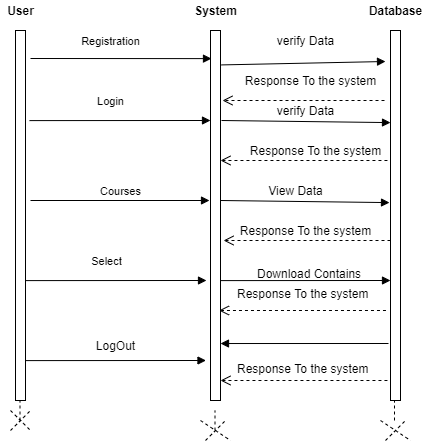

The diagram above was exported from draw.io. Its source (the exported page's mxGraphModel, read from the mxfile embedded in the PNG):
<mxGraphModel dx="854" dy="419" grid="1" gridSize="10" guides="1" tooltips="1" connect="1" arrows="1" fold="1" page="1" pageScale="1" pageWidth="850" pageHeight="1100" math="0" shadow="0">
  <root>
    <mxCell id="0" />
    <mxCell id="1" parent="0" />
    <mxCell id="QnnqtcU8ohnr2xqAfKTL-1" value="" style="html=1;points=[];perimeter=orthogonalPerimeter;" parent="1" vertex="1">
      <mxGeometry x="155" y="110" width="10" height="370" as="geometry" />
    </mxCell>
    <mxCell id="QnnqtcU8ohnr2xqAfKTL-2" value="" style="html=1;points=[];perimeter=orthogonalPerimeter;" parent="1" vertex="1">
      <mxGeometry x="350" y="110" width="10" height="370" as="geometry" />
    </mxCell>
    <mxCell id="QnnqtcU8ohnr2xqAfKTL-3" value="" style="html=1;points=[];perimeter=orthogonalPerimeter;" parent="1" vertex="1">
      <mxGeometry x="530" y="110" width="10" height="370" as="geometry" />
    </mxCell>
    <mxCell id="QnnqtcU8ohnr2xqAfKTL-6" value="&lt;b&gt;User&lt;/b&gt;" style="text;html=1;align=center;verticalAlign=middle;resizable=0;points=[];autosize=1;" parent="1" vertex="1">
      <mxGeometry x="140" y="80" width="40" height="20" as="geometry" />
    </mxCell>
    <mxCell id="QnnqtcU8ohnr2xqAfKTL-7" value="&lt;b&gt;System&lt;/b&gt;" style="text;html=1;align=center;verticalAlign=middle;resizable=0;points=[];autosize=1;" parent="1" vertex="1">
      <mxGeometry x="325" y="80" width="60" height="20" as="geometry" />
    </mxCell>
    <mxCell id="QnnqtcU8ohnr2xqAfKTL-8" value="&lt;b&gt;Database&lt;/b&gt;" style="text;html=1;align=center;verticalAlign=middle;resizable=0;points=[];autosize=1;" parent="1" vertex="1">
      <mxGeometry x="500" y="80" width="70" height="20" as="geometry" />
    </mxCell>
    <mxCell id="QnnqtcU8ohnr2xqAfKTL-9" value="Registration" style="html=1;verticalAlign=bottom;endArrow=block;entryX=0.1;entryY=0.076;entryDx=0;entryDy=0;entryPerimeter=0;" parent="1" target="QnnqtcU8ohnr2xqAfKTL-2" edge="1">
      <mxGeometry x="-0.116" y="8" width="80" relative="1" as="geometry">
        <mxPoint x="170" y="138" as="sourcePoint" />
        <mxPoint x="240" y="140" as="targetPoint" />
        <mxPoint as="offset" />
      </mxGeometry>
    </mxCell>
    <mxCell id="QnnqtcU8ohnr2xqAfKTL-10" value="" style="html=1;verticalAlign=bottom;endArrow=block;exitX=1.1;exitY=0.093;exitDx=0;exitDy=0;exitPerimeter=0;" parent="1" source="QnnqtcU8ohnr2xqAfKTL-2" edge="1">
      <mxGeometry x="-0.0424" y="41" width="80" relative="1" as="geometry">
        <mxPoint x="360" y="140" as="sourcePoint" />
        <mxPoint x="525" y="141" as="targetPoint" />
        <mxPoint as="offset" />
      </mxGeometry>
    </mxCell>
    <mxCell id="QnnqtcU8ohnr2xqAfKTL-11" value="verify Data" style="text;html=1;align=center;verticalAlign=middle;resizable=0;points=[];autosize=1;" parent="1" vertex="1">
      <mxGeometry x="410" y="110" width="70" height="20" as="geometry" />
    </mxCell>
    <mxCell id="QnnqtcU8ohnr2xqAfKTL-15" value="" style="html=1;verticalAlign=bottom;endArrow=open;dashed=1;endSize=8;" parent="1" edge="1">
      <mxGeometry relative="1" as="geometry">
        <mxPoint x="524" y="180" as="sourcePoint" />
        <mxPoint x="362" y="180" as="targetPoint" />
      </mxGeometry>
    </mxCell>
    <mxCell id="QnnqtcU8ohnr2xqAfKTL-16" value="Response To the system" style="text;html=1;align=center;verticalAlign=middle;resizable=0;points=[];autosize=1;" parent="1" vertex="1">
      <mxGeometry x="375" y="150" width="150" height="20" as="geometry" />
    </mxCell>
    <mxCell id="QnnqtcU8ohnr2xqAfKTL-19" value="Login" style="html=1;verticalAlign=bottom;endArrow=block;entryX=0.1;entryY=0.093;entryDx=0;entryDy=0;entryPerimeter=0;" parent="1" edge="1">
      <mxGeometry x="-0.1049" y="10" width="80" relative="1" as="geometry">
        <mxPoint x="169" y="200.1" as="sourcePoint" />
        <mxPoint x="350" y="199.99999999999997" as="targetPoint" />
        <mxPoint as="offset" />
      </mxGeometry>
    </mxCell>
    <mxCell id="QnnqtcU8ohnr2xqAfKTL-20" value="Response To the system" style="text;html=1;align=center;verticalAlign=middle;resizable=0;points=[];autosize=1;" parent="1" vertex="1">
      <mxGeometry x="380" y="220" width="150" height="20" as="geometry" />
    </mxCell>
    <mxCell id="QnnqtcU8ohnr2xqAfKTL-22" value="" style="html=1;verticalAlign=bottom;endArrow=open;dashed=1;endSize=8;entryX=1.2;entryY=0.2;entryDx=0;entryDy=0;entryPerimeter=0;exitX=0.993;exitY=1;exitDx=0;exitDy=0;exitPerimeter=0;" parent="1" edge="1">
      <mxGeometry relative="1" as="geometry">
        <mxPoint x="526.95" y="240" as="sourcePoint" />
        <mxPoint x="360" y="240" as="targetPoint" />
      </mxGeometry>
    </mxCell>
    <mxCell id="QnnqtcU8ohnr2xqAfKTL-23" value="" style="html=1;verticalAlign=bottom;endArrow=block;exitX=1.1;exitY=0.093;exitDx=0;exitDy=0;exitPerimeter=0;" parent="1" edge="1">
      <mxGeometry x="-0.0424" y="41" width="80" relative="1" as="geometry">
        <mxPoint x="361" y="199.99999999999997" as="sourcePoint" />
        <mxPoint x="530" y="202.1" as="targetPoint" />
        <mxPoint as="offset" />
      </mxGeometry>
    </mxCell>
    <mxCell id="QnnqtcU8ohnr2xqAfKTL-24" value="verify Data" style="text;html=1;align=center;verticalAlign=middle;resizable=0;points=[];autosize=1;" parent="1" vertex="1">
      <mxGeometry x="410" y="180" width="70" height="20" as="geometry" />
    </mxCell>
    <mxCell id="QnnqtcU8ohnr2xqAfKTL-25" value="Courses" style="html=1;verticalAlign=bottom;endArrow=block;" parent="1" edge="1">
      <mxGeometry width="80" relative="1" as="geometry">
        <mxPoint x="170" y="280" as="sourcePoint" />
        <mxPoint x="349" y="280" as="targetPoint" />
      </mxGeometry>
    </mxCell>
    <mxCell id="QnnqtcU8ohnr2xqAfKTL-26" value="View Data" style="text;html=1;align=center;verticalAlign=middle;resizable=0;points=[];autosize=1;" parent="1" vertex="1">
      <mxGeometry x="400" y="260" width="70" height="20" as="geometry" />
    </mxCell>
    <mxCell id="QnnqtcU8ohnr2xqAfKTL-27" value="" style="html=1;verticalAlign=bottom;endArrow=block;exitX=1.1;exitY=0.093;exitDx=0;exitDy=0;exitPerimeter=0;" parent="1" edge="1">
      <mxGeometry x="-0.0424" y="41" width="80" relative="1" as="geometry">
        <mxPoint x="360" y="280" as="sourcePoint" />
        <mxPoint x="529" y="282.1" as="targetPoint" />
        <mxPoint as="offset" />
      </mxGeometry>
    </mxCell>
    <mxCell id="QnnqtcU8ohnr2xqAfKTL-28" value="Response To the system" style="text;html=1;align=center;verticalAlign=middle;resizable=0;points=[];autosize=1;" parent="1" vertex="1">
      <mxGeometry x="370" y="300" width="150" height="20" as="geometry" />
    </mxCell>
    <mxCell id="QnnqtcU8ohnr2xqAfKTL-32" value="" style="html=1;verticalAlign=bottom;endArrow=open;dashed=1;endSize=8;entryX=1.2;entryY=0.2;entryDx=0;entryDy=0;entryPerimeter=0;exitX=0.993;exitY=1;exitDx=0;exitDy=0;exitPerimeter=0;" parent="1" edge="1">
      <mxGeometry relative="1" as="geometry">
        <mxPoint x="530" y="320" as="sourcePoint" />
        <mxPoint x="363.05" y="320" as="targetPoint" />
      </mxGeometry>
    </mxCell>
    <mxCell id="QnnqtcU8ohnr2xqAfKTL-33" value="Select" style="html=1;verticalAlign=bottom;endArrow=block;entryX=0.1;entryY=0.093;entryDx=0;entryDy=0;entryPerimeter=0;" parent="1" edge="1">
      <mxGeometry x="-0.1049" y="10" width="80" relative="1" as="geometry">
        <mxPoint x="165" y="360.1" as="sourcePoint" />
        <mxPoint x="346" y="360" as="targetPoint" />
        <mxPoint as="offset" />
      </mxGeometry>
    </mxCell>
    <mxCell id="QnnqtcU8ohnr2xqAfKTL-35" value="Download Contains" style="text;html=1;" parent="1" vertex="1">
      <mxGeometry x="395" y="340" width="80" height="30" as="geometry" />
    </mxCell>
    <mxCell id="QnnqtcU8ohnr2xqAfKTL-36" value="" style="html=1;verticalAlign=bottom;endArrow=block;" parent="1" edge="1">
      <mxGeometry x="-0.0588" width="80" relative="1" as="geometry">
        <mxPoint x="360" y="360.1" as="sourcePoint" />
        <mxPoint x="530" y="360" as="targetPoint" />
        <mxPoint as="offset" />
        <Array as="points" />
      </mxGeometry>
    </mxCell>
    <mxCell id="QnnqtcU8ohnr2xqAfKTL-40" value="Response To the system" style="text;html=1;" parent="1" vertex="1">
      <mxGeometry x="375" y="360" width="160" height="30" as="geometry" />
    </mxCell>
    <mxCell id="QnnqtcU8ohnr2xqAfKTL-42" value="" style="html=1;verticalAlign=bottom;endArrow=open;dashed=1;endSize=8;entryX=1.2;entryY=0.2;entryDx=0;entryDy=0;entryPerimeter=0;exitX=0.993;exitY=1;exitDx=0;exitDy=0;exitPerimeter=0;" parent="1" edge="1">
      <mxGeometry relative="1" as="geometry">
        <mxPoint x="525.47" y="390" as="sourcePoint" />
        <mxPoint x="358.52" y="390" as="targetPoint" />
      </mxGeometry>
    </mxCell>
    <mxCell id="BqhWEr0_h3EwKLzGZWpw-1" value="" style="endArrow=none;dashed=1;html=1;" parent="1" edge="1">
      <mxGeometry width="50" height="50" relative="1" as="geometry">
        <mxPoint x="159.5" y="500" as="sourcePoint" />
        <mxPoint x="159.5" y="480" as="targetPoint" />
      </mxGeometry>
    </mxCell>
    <mxCell id="BqhWEr0_h3EwKLzGZWpw-2" value="" style="endArrow=none;dashed=1;html=1;" parent="1" edge="1">
      <mxGeometry width="50" height="50" relative="1" as="geometry">
        <mxPoint x="354.5" y="510" as="sourcePoint" />
        <mxPoint x="354.5" y="490" as="targetPoint" />
      </mxGeometry>
    </mxCell>
    <mxCell id="BqhWEr0_h3EwKLzGZWpw-3" value="" style="endArrow=none;dashed=1;html=1;" parent="1" edge="1">
      <mxGeometry width="50" height="50" relative="1" as="geometry">
        <mxPoint x="534" y="500" as="sourcePoint" />
        <mxPoint x="534" y="480" as="targetPoint" />
      </mxGeometry>
    </mxCell>
    <mxCell id="BqhWEr0_h3EwKLzGZWpw-4" value="" style="endArrow=none;dashed=1;html=1;" parent="1" edge="1">
      <mxGeometry width="50" height="50" relative="1" as="geometry">
        <mxPoint x="150" y="510" as="sourcePoint" />
        <mxPoint x="170" y="490" as="targetPoint" />
      </mxGeometry>
    </mxCell>
    <mxCell id="BqhWEr0_h3EwKLzGZWpw-5" value="" style="endArrow=none;dashed=1;html=1;" parent="1" edge="1">
      <mxGeometry width="50" height="50" relative="1" as="geometry">
        <mxPoint x="150" y="490" as="sourcePoint" />
        <mxPoint x="170" y="510" as="targetPoint" />
      </mxGeometry>
    </mxCell>
    <mxCell id="BqhWEr0_h3EwKLzGZWpw-6" value="" style="endArrow=none;dashed=1;html=1;" parent="1" edge="1">
      <mxGeometry width="50" height="50" relative="1" as="geometry">
        <mxPoint x="345" y="520" as="sourcePoint" />
        <mxPoint x="365" y="500" as="targetPoint" />
      </mxGeometry>
    </mxCell>
    <mxCell id="BqhWEr0_h3EwKLzGZWpw-7" value="" style="endArrow=none;dashed=1;html=1;" parent="1" edge="1">
      <mxGeometry width="50" height="50" relative="1" as="geometry">
        <mxPoint x="525" y="520" as="sourcePoint" />
        <mxPoint x="545" y="500" as="targetPoint" />
      </mxGeometry>
    </mxCell>
    <mxCell id="BqhWEr0_h3EwKLzGZWpw-8" value="" style="endArrow=none;dashed=1;html=1;" parent="1" edge="1">
      <mxGeometry width="50" height="50" relative="1" as="geometry">
        <mxPoint x="340" y="500" as="sourcePoint" />
        <mxPoint x="370" y="520" as="targetPoint" />
      </mxGeometry>
    </mxCell>
    <mxCell id="BqhWEr0_h3EwKLzGZWpw-9" value="" style="endArrow=none;dashed=1;html=1;" parent="1" edge="1">
      <mxGeometry width="50" height="50" relative="1" as="geometry">
        <mxPoint x="520" y="500" as="sourcePoint" />
        <mxPoint x="550" y="520" as="targetPoint" />
      </mxGeometry>
    </mxCell>
    <mxCell id="2R7SRSSATnlgqHPVC-aY-4" value="" style="html=1;verticalAlign=bottom;endArrow=block;entryX=1;entryY=0.846;entryDx=0;entryDy=0;entryPerimeter=0;" edge="1" parent="1" target="QnnqtcU8ohnr2xqAfKTL-2">
      <mxGeometry x="-0.1049" y="10" width="80" relative="1" as="geometry">
        <mxPoint x="528" y="423" as="sourcePoint" />
        <mxPoint x="360" y="440" as="targetPoint" />
        <mxPoint as="offset" />
      </mxGeometry>
    </mxCell>
    <mxCell id="2R7SRSSATnlgqHPVC-aY-6" value="Response To the system" style="text;html=1;" vertex="1" parent="1">
      <mxGeometry x="375" y="435" width="160" height="30" as="geometry" />
    </mxCell>
    <mxCell id="2R7SRSSATnlgqHPVC-aY-8" value="LogOut" style="text;html=1;align=center;verticalAlign=middle;resizable=0;points=[];autosize=1;" vertex="1" parent="1">
      <mxGeometry x="230" y="415" width="50" height="20" as="geometry" />
    </mxCell>
    <mxCell id="2R7SRSSATnlgqHPVC-aY-12" value="" style="html=1;verticalAlign=bottom;endArrow=block;entryX=0.1;entryY=0.093;entryDx=0;entryDy=0;entryPerimeter=0;" edge="1" parent="1">
      <mxGeometry x="-0.1049" y="10" width="80" relative="1" as="geometry">
        <mxPoint x="164.5" y="440.1" as="sourcePoint" />
        <mxPoint x="345.5" y="440" as="targetPoint" />
        <mxPoint as="offset" />
      </mxGeometry>
    </mxCell>
    <mxCell id="2R7SRSSATnlgqHPVC-aY-13" value="" style="html=1;verticalAlign=bottom;endArrow=open;dashed=1;endSize=8;entryX=1.2;entryY=0.2;entryDx=0;entryDy=0;entryPerimeter=0;exitX=0.993;exitY=1;exitDx=0;exitDy=0;exitPerimeter=0;" edge="1" parent="1">
      <mxGeometry relative="1" as="geometry">
        <mxPoint x="526.95" y="460" as="sourcePoint" />
        <mxPoint x="359.99999999999994" y="460" as="targetPoint" />
      </mxGeometry>
    </mxCell>
  </root>
</mxGraphModel>